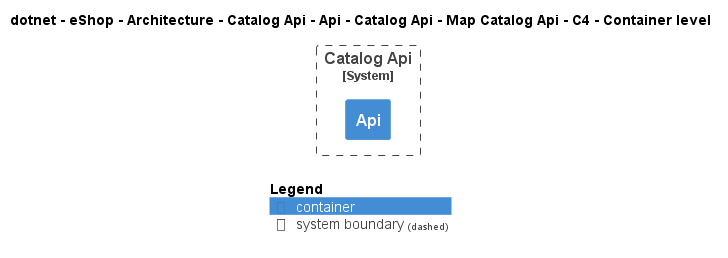

The diagram above was rendered by PlantUML. Its source (embedded in the PNG):
@startuml
!include ..\..\..\..\..\..\..\..\..\..\..\.c4s\C4_Container.puml

AddElementTag("c4interflow:lifecycle:new", $bgColor=green, $fontColor=#ffffff, $borderColor=green, $shadowing="False")
AddElementTag("c4interflow:lifecycle:changed", $bgColor=orange, $fontColor=#ffffff, $borderColor=orange, $shadowing="False")
AddElementTag("c4interflow:lifecycle:removed", $bgColor=red, $fontColor=#ffffff, $borderColor=red, $shadowing="False")

AddRelTag("c4interflow:lifecycle:new", $textColor=green, $lineColor=green)
AddRelTag("c4interflow:lifecycle:changed", $textColor=orange, $lineColor=orange)
AddRelTag("c4interflow:lifecycle:removed", $textColor=red, $lineColor=red)

SHOW_PERSON_PORTRAIT()
LAYOUT_TOP_DOWN()

skinparam linetype polyline

title dotnet - eShop - Architecture - Catalog Api - Api - Catalog Api - Map Catalog Api - C4 - Container level


System_Boundary(dotnet.eShop.Architecture.SoftwareSystems.CatalogApi, "Catalog Api") {
    Container(dotnet.eShop.Architecture.SoftwareSystems.CatalogApi.Containers.Api, "Api", "", "")
}



SHOW_LEGEND()
@enduml